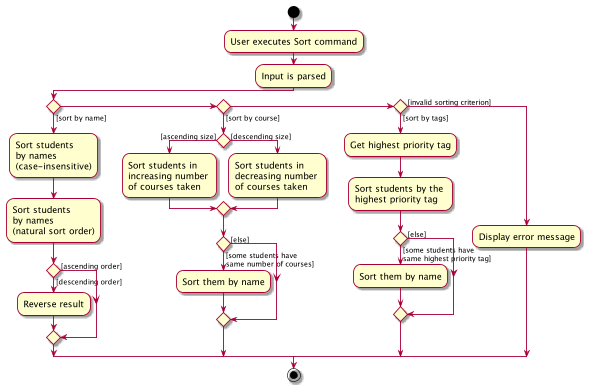

The diagram above was rendered by PlantUML. Its source (embedded in the PNG):
@startuml
skin rose
skinparam ActivityFontSize 15
skinparam ArrowFontSize 12

start
:User executes Sort command;
:Input is parsed;
  if () then ([sort by name])
    :Sort students \nby names \n(case-insensitive);
    :Sort students \nby names \n(natural sort order);
    if () then ([descending order])
      :Reverse result;
    else ([ascending order])
    endif
  else if () then ([sort by course])
    if () then ([ascending size])
      :Sort students in \nincreasing number \nof courses taken;
    else ([descending size])
      :Sort students in \ndecreasing number \nof courses taken;
    endif
    if () then ([some students have \nsame number of courses])
      :Sort them by name;
    else ([else])
    endif
  else if () then ([sort by tags])
    :Get highest priority tag;
    :Sort students by the \nhighest priority tag;
     if () then ([some students have \nsame highest priority tag])
       :Sort them by name;
     else ([else])
     endif
  else ([invalid sorting criterion])
    :Display error message;
  endif


stop
@enduml